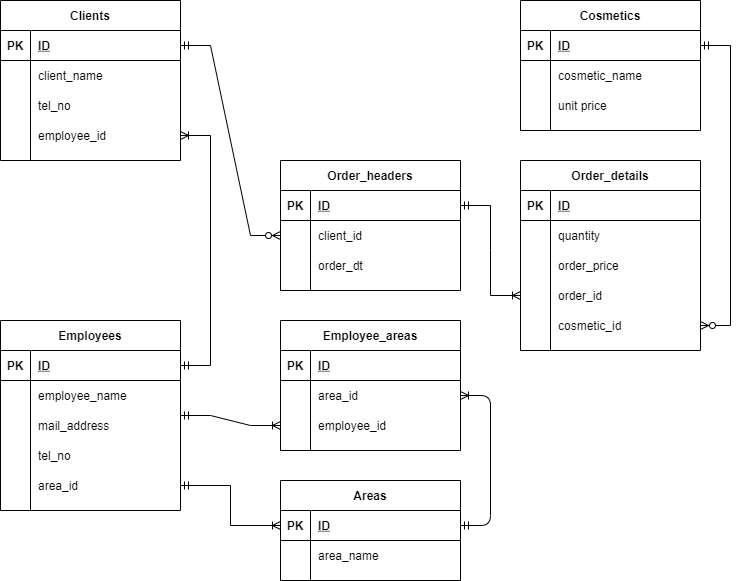

The diagram above was exported from draw.io. Its source (the exported page's mxGraphModel, read from the mxfile embedded in the PNG):
<mxGraphModel dx="990" dy="575" grid="1" gridSize="10" guides="1" tooltips="1" connect="1" arrows="1" fold="1" page="1" pageScale="1" pageWidth="1169" pageHeight="827" math="0" shadow="0">
  <root>
    <mxCell id="0" />
    <mxCell id="1" parent="0" />
    <mxCell id="2" value="Cosmetics" style="shape=table;startSize=30;container=1;collapsible=1;childLayout=tableLayout;fixedRows=1;rowLines=0;fontStyle=1;align=center;resizeLast=1;" parent="1" vertex="1">
      <mxGeometry x="560" y="40" width="180" height="130" as="geometry" />
    </mxCell>
    <mxCell id="3" value="" style="shape=partialRectangle;collapsible=0;dropTarget=0;pointerEvents=0;fillColor=none;top=0;left=0;bottom=1;right=0;points=[[0,0.5],[1,0.5]];portConstraint=eastwest;" parent="2" vertex="1">
      <mxGeometry y="30" width="180" height="30" as="geometry" />
    </mxCell>
    <mxCell id="4" value="PK" style="shape=partialRectangle;connectable=0;fillColor=none;top=0;left=0;bottom=0;right=0;fontStyle=1;overflow=hidden;" parent="3" vertex="1">
      <mxGeometry width="30" height="30" as="geometry" />
    </mxCell>
    <mxCell id="5" value="ID" style="shape=partialRectangle;connectable=0;fillColor=none;top=0;left=0;bottom=0;right=0;align=left;spacingLeft=6;fontStyle=5;overflow=hidden;" parent="3" vertex="1">
      <mxGeometry x="30" width="150" height="30" as="geometry" />
    </mxCell>
    <mxCell id="6" value="" style="shape=partialRectangle;collapsible=0;dropTarget=0;pointerEvents=0;fillColor=none;top=0;left=0;bottom=0;right=0;points=[[0,0.5],[1,0.5]];portConstraint=eastwest;" parent="2" vertex="1">
      <mxGeometry y="60" width="180" height="30" as="geometry" />
    </mxCell>
    <mxCell id="7" value="" style="shape=partialRectangle;connectable=0;fillColor=none;top=0;left=0;bottom=0;right=0;editable=1;overflow=hidden;" parent="6" vertex="1">
      <mxGeometry width="30" height="30" as="geometry" />
    </mxCell>
    <mxCell id="8" value="cosmetic_name" style="shape=partialRectangle;connectable=0;fillColor=none;top=0;left=0;bottom=0;right=0;align=left;spacingLeft=6;overflow=hidden;" parent="6" vertex="1">
      <mxGeometry x="30" width="150" height="30" as="geometry" />
    </mxCell>
    <mxCell id="9" value="" style="shape=partialRectangle;collapsible=0;dropTarget=0;pointerEvents=0;fillColor=none;top=0;left=0;bottom=0;right=0;points=[[0,0.5],[1,0.5]];portConstraint=eastwest;" parent="2" vertex="1">
      <mxGeometry y="90" width="180" height="30" as="geometry" />
    </mxCell>
    <mxCell id="10" value="" style="shape=partialRectangle;connectable=0;fillColor=none;top=0;left=0;bottom=0;right=0;editable=1;overflow=hidden;" parent="9" vertex="1">
      <mxGeometry width="30" height="30" as="geometry" />
    </mxCell>
    <mxCell id="11" value="unit price" style="shape=partialRectangle;connectable=0;fillColor=none;top=0;left=0;bottom=0;right=0;align=left;spacingLeft=6;overflow=hidden;" parent="9" vertex="1">
      <mxGeometry x="30" width="150" height="30" as="geometry" />
    </mxCell>
    <mxCell id="18" value="Order_details" style="shape=table;startSize=30;container=1;collapsible=1;childLayout=tableLayout;fixedRows=1;rowLines=0;fontStyle=1;align=center;resizeLast=1;" parent="1" vertex="1">
      <mxGeometry x="560" y="200" width="180" height="190" as="geometry" />
    </mxCell>
    <mxCell id="19" value="" style="shape=partialRectangle;collapsible=0;dropTarget=0;pointerEvents=0;fillColor=none;top=0;left=0;bottom=1;right=0;points=[[0,0.5],[1,0.5]];portConstraint=eastwest;" parent="18" vertex="1">
      <mxGeometry y="30" width="180" height="30" as="geometry" />
    </mxCell>
    <mxCell id="20" value="PK" style="shape=partialRectangle;connectable=0;fillColor=none;top=0;left=0;bottom=0;right=0;fontStyle=1;overflow=hidden;" parent="19" vertex="1">
      <mxGeometry width="30" height="30" as="geometry" />
    </mxCell>
    <mxCell id="21" value="ID" style="shape=partialRectangle;connectable=0;fillColor=none;top=0;left=0;bottom=0;right=0;align=left;spacingLeft=6;fontStyle=5;overflow=hidden;" parent="19" vertex="1">
      <mxGeometry x="30" width="150" height="30" as="geometry" />
    </mxCell>
    <mxCell id="22" value="" style="shape=partialRectangle;collapsible=0;dropTarget=0;pointerEvents=0;fillColor=none;top=0;left=0;bottom=0;right=0;points=[[0,0.5],[1,0.5]];portConstraint=eastwest;" parent="18" vertex="1">
      <mxGeometry y="60" width="180" height="30" as="geometry" />
    </mxCell>
    <mxCell id="23" value="" style="shape=partialRectangle;connectable=0;fillColor=none;top=0;left=0;bottom=0;right=0;editable=1;overflow=hidden;" parent="22" vertex="1">
      <mxGeometry width="30" height="30" as="geometry" />
    </mxCell>
    <mxCell id="24" value="quantity" style="shape=partialRectangle;connectable=0;fillColor=none;top=0;left=0;bottom=0;right=0;align=left;spacingLeft=6;overflow=hidden;" parent="22" vertex="1">
      <mxGeometry x="30" width="150" height="30" as="geometry" />
    </mxCell>
    <mxCell id="25" value="" style="shape=partialRectangle;collapsible=0;dropTarget=0;pointerEvents=0;fillColor=none;top=0;left=0;bottom=0;right=0;points=[[0,0.5],[1,0.5]];portConstraint=eastwest;" parent="18" vertex="1">
      <mxGeometry y="90" width="180" height="30" as="geometry" />
    </mxCell>
    <mxCell id="26" value="" style="shape=partialRectangle;connectable=0;fillColor=none;top=0;left=0;bottom=0;right=0;editable=1;overflow=hidden;" parent="25" vertex="1">
      <mxGeometry width="30" height="30" as="geometry" />
    </mxCell>
    <mxCell id="27" value="order_price" style="shape=partialRectangle;connectable=0;fillColor=none;top=0;left=0;bottom=0;right=0;align=left;spacingLeft=6;overflow=hidden;" parent="25" vertex="1">
      <mxGeometry x="30" width="150" height="30" as="geometry" />
    </mxCell>
    <mxCell id="98" value="" style="shape=partialRectangle;collapsible=0;dropTarget=0;pointerEvents=0;fillColor=none;top=0;left=0;bottom=0;right=0;points=[[0,0.5],[1,0.5]];portConstraint=eastwest;" parent="18" vertex="1">
      <mxGeometry y="120" width="180" height="30" as="geometry" />
    </mxCell>
    <mxCell id="99" value="" style="shape=partialRectangle;connectable=0;fillColor=none;top=0;left=0;bottom=0;right=0;editable=1;overflow=hidden;" parent="98" vertex="1">
      <mxGeometry width="30" height="30" as="geometry" />
    </mxCell>
    <mxCell id="100" value="order_id" style="shape=partialRectangle;connectable=0;fillColor=none;top=0;left=0;bottom=0;right=0;align=left;spacingLeft=6;overflow=hidden;" parent="98" vertex="1">
      <mxGeometry x="30" width="150" height="30" as="geometry" />
    </mxCell>
    <mxCell id="101" value="" style="shape=partialRectangle;collapsible=0;dropTarget=0;pointerEvents=0;fillColor=none;top=0;left=0;bottom=0;right=0;points=[[0,0.5],[1,0.5]];portConstraint=eastwest;" parent="18" vertex="1">
      <mxGeometry y="150" width="180" height="30" as="geometry" />
    </mxCell>
    <mxCell id="102" value="" style="shape=partialRectangle;connectable=0;fillColor=none;top=0;left=0;bottom=0;right=0;editable=1;overflow=hidden;" parent="101" vertex="1">
      <mxGeometry width="30" height="30" as="geometry" />
    </mxCell>
    <mxCell id="103" value="cosmetic_id" style="shape=partialRectangle;connectable=0;fillColor=none;top=0;left=0;bottom=0;right=0;align=left;spacingLeft=6;overflow=hidden;" parent="101" vertex="1">
      <mxGeometry x="30" width="150" height="30" as="geometry" />
    </mxCell>
    <mxCell id="104" style="edgeStyle=entityRelationEdgeStyle;rounded=0;orthogonalLoop=1;jettySize=auto;html=1;entryX=0;entryY=0.5;entryDx=0;entryDy=0;startArrow=ERmandOne;startFill=0;endArrow=ERoneToMany;endFill=0;exitX=1;exitY=0.5;exitDx=0;exitDy=0;" parent="1" source="36" target="98" edge="1">
      <mxGeometry relative="1" as="geometry" />
    </mxCell>
    <mxCell id="35" value="Order_headers" style="shape=table;startSize=30;container=1;collapsible=1;childLayout=tableLayout;fixedRows=1;rowLines=0;fontStyle=1;align=center;resizeLast=1;" parent="1" vertex="1">
      <mxGeometry x="320" y="200" width="180" height="130" as="geometry" />
    </mxCell>
    <mxCell id="36" value="" style="shape=partialRectangle;collapsible=0;dropTarget=0;pointerEvents=0;fillColor=none;top=0;left=0;bottom=1;right=0;points=[[0,0.5],[1,0.5]];portConstraint=eastwest;" parent="35" vertex="1">
      <mxGeometry y="30" width="180" height="30" as="geometry" />
    </mxCell>
    <mxCell id="37" value="PK" style="shape=partialRectangle;connectable=0;fillColor=none;top=0;left=0;bottom=0;right=0;fontStyle=1;overflow=hidden;" parent="36" vertex="1">
      <mxGeometry width="30" height="30" as="geometry" />
    </mxCell>
    <mxCell id="38" value="ID" style="shape=partialRectangle;connectable=0;fillColor=none;top=0;left=0;bottom=0;right=0;align=left;spacingLeft=6;fontStyle=5;overflow=hidden;" parent="36" vertex="1">
      <mxGeometry x="30" width="150" height="30" as="geometry" />
    </mxCell>
    <mxCell id="105" value="" style="shape=partialRectangle;collapsible=0;dropTarget=0;pointerEvents=0;fillColor=none;top=0;left=0;bottom=0;right=0;points=[[0,0.5],[1,0.5]];portConstraint=eastwest;" parent="35" vertex="1">
      <mxGeometry y="60" width="180" height="30" as="geometry" />
    </mxCell>
    <mxCell id="106" value="" style="shape=partialRectangle;connectable=0;fillColor=none;top=0;left=0;bottom=0;right=0;editable=1;overflow=hidden;" parent="105" vertex="1">
      <mxGeometry width="30" height="30" as="geometry" />
    </mxCell>
    <mxCell id="107" value="client_id" style="shape=partialRectangle;connectable=0;fillColor=none;top=0;left=0;bottom=0;right=0;align=left;spacingLeft=6;overflow=hidden;" parent="105" vertex="1">
      <mxGeometry x="30" width="150" height="30" as="geometry" />
    </mxCell>
    <mxCell id="39" value="" style="shape=partialRectangle;collapsible=0;dropTarget=0;pointerEvents=0;fillColor=none;top=0;left=0;bottom=0;right=0;points=[[0,0.5],[1,0.5]];portConstraint=eastwest;" parent="35" vertex="1">
      <mxGeometry y="90" width="180" height="30" as="geometry" />
    </mxCell>
    <mxCell id="40" value="" style="shape=partialRectangle;connectable=0;fillColor=none;top=0;left=0;bottom=0;right=0;editable=1;overflow=hidden;" parent="39" vertex="1">
      <mxGeometry width="30" height="30" as="geometry" />
    </mxCell>
    <mxCell id="41" value="order_dt" style="shape=partialRectangle;connectable=0;fillColor=none;top=0;left=0;bottom=0;right=0;align=left;spacingLeft=6;overflow=hidden;" parent="39" vertex="1">
      <mxGeometry x="30" width="150" height="30" as="geometry" />
    </mxCell>
    <mxCell id="45" value="Clients" style="shape=table;startSize=30;container=1;collapsible=1;childLayout=tableLayout;fixedRows=1;rowLines=0;fontStyle=1;align=center;resizeLast=1;" parent="1" vertex="1">
      <mxGeometry x="40" y="40" width="180" height="160" as="geometry" />
    </mxCell>
    <mxCell id="46" value="" style="shape=partialRectangle;collapsible=0;dropTarget=0;pointerEvents=0;fillColor=none;top=0;left=0;bottom=1;right=0;points=[[0,0.5],[1,0.5]];portConstraint=eastwest;" parent="45" vertex="1">
      <mxGeometry y="30" width="180" height="30" as="geometry" />
    </mxCell>
    <mxCell id="47" value="PK" style="shape=partialRectangle;connectable=0;fillColor=none;top=0;left=0;bottom=0;right=0;fontStyle=1;overflow=hidden;" parent="46" vertex="1">
      <mxGeometry width="30" height="30" as="geometry" />
    </mxCell>
    <mxCell id="48" value="ID" style="shape=partialRectangle;connectable=0;fillColor=none;top=0;left=0;bottom=0;right=0;align=left;spacingLeft=6;fontStyle=5;overflow=hidden;" parent="46" vertex="1">
      <mxGeometry x="30" width="150" height="30" as="geometry" />
    </mxCell>
    <mxCell id="49" value="" style="shape=partialRectangle;collapsible=0;dropTarget=0;pointerEvents=0;fillColor=none;top=0;left=0;bottom=0;right=0;points=[[0,0.5],[1,0.5]];portConstraint=eastwest;" parent="45" vertex="1">
      <mxGeometry y="60" width="180" height="30" as="geometry" />
    </mxCell>
    <mxCell id="50" value="" style="shape=partialRectangle;connectable=0;fillColor=none;top=0;left=0;bottom=0;right=0;editable=1;overflow=hidden;" parent="49" vertex="1">
      <mxGeometry width="30" height="30" as="geometry" />
    </mxCell>
    <mxCell id="51" value="client_name" style="shape=partialRectangle;connectable=0;fillColor=none;top=0;left=0;bottom=0;right=0;align=left;spacingLeft=6;overflow=hidden;" parent="49" vertex="1">
      <mxGeometry x="30" width="150" height="30" as="geometry" />
    </mxCell>
    <mxCell id="123" value="" style="shape=partialRectangle;collapsible=0;dropTarget=0;pointerEvents=0;fillColor=none;top=0;left=0;bottom=0;right=0;points=[[0,0.5],[1,0.5]];portConstraint=eastwest;" parent="45" vertex="1">
      <mxGeometry y="90" width="180" height="30" as="geometry" />
    </mxCell>
    <mxCell id="124" value="" style="shape=partialRectangle;connectable=0;fillColor=none;top=0;left=0;bottom=0;right=0;editable=1;overflow=hidden;" parent="123" vertex="1">
      <mxGeometry width="30" height="30" as="geometry" />
    </mxCell>
    <mxCell id="125" value="tel_no" style="shape=partialRectangle;connectable=0;fillColor=none;top=0;left=0;bottom=0;right=0;align=left;spacingLeft=6;overflow=hidden;" parent="123" vertex="1">
      <mxGeometry x="30" width="150" height="30" as="geometry" />
    </mxCell>
    <mxCell id="52" value="" style="shape=partialRectangle;collapsible=0;dropTarget=0;pointerEvents=0;fillColor=none;top=0;left=0;bottom=0;right=0;points=[[0,0.5],[1,0.5]];portConstraint=eastwest;" parent="45" vertex="1">
      <mxGeometry y="120" width="180" height="30" as="geometry" />
    </mxCell>
    <mxCell id="53" value="" style="shape=partialRectangle;connectable=0;fillColor=none;top=0;left=0;bottom=0;right=0;editable=1;overflow=hidden;" parent="52" vertex="1">
      <mxGeometry width="30" height="30" as="geometry" />
    </mxCell>
    <mxCell id="54" value="employee_id" style="shape=partialRectangle;connectable=0;fillColor=none;top=0;left=0;bottom=0;right=0;align=left;spacingLeft=6;overflow=hidden;" parent="52" vertex="1">
      <mxGeometry x="30" width="150" height="30" as="geometry" />
    </mxCell>
    <mxCell id="97" style="edgeStyle=entityRelationEdgeStyle;rounded=0;orthogonalLoop=1;jettySize=auto;html=1;entryX=0;entryY=0.5;entryDx=0;entryDy=0;startArrow=ERmandOne;startFill=0;endArrow=ERoneToMany;endFill=0;" parent="1" source="55" target="92" edge="1">
      <mxGeometry relative="1" as="geometry" />
    </mxCell>
    <mxCell id="55" value="Employees" style="shape=table;startSize=30;container=1;collapsible=1;childLayout=tableLayout;fixedRows=1;rowLines=0;fontStyle=1;align=center;resizeLast=1;" parent="1" vertex="1">
      <mxGeometry x="40" y="360" width="180" height="190" as="geometry" />
    </mxCell>
    <mxCell id="56" value="" style="shape=partialRectangle;collapsible=0;dropTarget=0;pointerEvents=0;fillColor=none;top=0;left=0;bottom=1;right=0;points=[[0,0.5],[1,0.5]];portConstraint=eastwest;" parent="55" vertex="1">
      <mxGeometry y="30" width="180" height="30" as="geometry" />
    </mxCell>
    <mxCell id="57" value="PK" style="shape=partialRectangle;connectable=0;fillColor=none;top=0;left=0;bottom=0;right=0;fontStyle=1;overflow=hidden;" parent="56" vertex="1">
      <mxGeometry width="30" height="30" as="geometry" />
    </mxCell>
    <mxCell id="58" value="ID" style="shape=partialRectangle;connectable=0;fillColor=none;top=0;left=0;bottom=0;right=0;align=left;spacingLeft=6;fontStyle=5;overflow=hidden;" parent="56" vertex="1">
      <mxGeometry x="30" width="150" height="30" as="geometry" />
    </mxCell>
    <mxCell id="59" value="" style="shape=partialRectangle;collapsible=0;dropTarget=0;pointerEvents=0;fillColor=none;top=0;left=0;bottom=0;right=0;points=[[0,0.5],[1,0.5]];portConstraint=eastwest;" parent="55" vertex="1">
      <mxGeometry y="60" width="180" height="30" as="geometry" />
    </mxCell>
    <mxCell id="60" value="" style="shape=partialRectangle;connectable=0;fillColor=none;top=0;left=0;bottom=0;right=0;editable=1;overflow=hidden;" parent="59" vertex="1">
      <mxGeometry width="30" height="30" as="geometry" />
    </mxCell>
    <mxCell id="61" value="employee_name" style="shape=partialRectangle;connectable=0;fillColor=none;top=0;left=0;bottom=0;right=0;align=left;spacingLeft=6;overflow=hidden;" parent="59" vertex="1">
      <mxGeometry x="30" width="150" height="30" as="geometry" />
    </mxCell>
    <mxCell id="65" value="" style="shape=partialRectangle;collapsible=0;dropTarget=0;pointerEvents=0;fillColor=none;top=0;left=0;bottom=0;right=0;points=[[0,0.5],[1,0.5]];portConstraint=eastwest;" parent="55" vertex="1">
      <mxGeometry y="90" width="180" height="30" as="geometry" />
    </mxCell>
    <mxCell id="66" value="" style="shape=partialRectangle;connectable=0;fillColor=none;top=0;left=0;bottom=0;right=0;editable=1;overflow=hidden;" parent="65" vertex="1">
      <mxGeometry width="30" height="30" as="geometry" />
    </mxCell>
    <mxCell id="67" value="mail_address" style="shape=partialRectangle;connectable=0;fillColor=none;top=0;left=0;bottom=0;right=0;align=left;spacingLeft=6;overflow=hidden;" parent="65" vertex="1">
      <mxGeometry x="30" width="150" height="30" as="geometry" />
    </mxCell>
    <mxCell id="132" value="" style="shape=partialRectangle;collapsible=0;dropTarget=0;pointerEvents=0;fillColor=none;top=0;left=0;bottom=0;right=0;points=[[0,0.5],[1,0.5]];portConstraint=eastwest;" vertex="1" parent="55">
      <mxGeometry y="120" width="180" height="30" as="geometry" />
    </mxCell>
    <mxCell id="133" value="" style="shape=partialRectangle;connectable=0;fillColor=none;top=0;left=0;bottom=0;right=0;editable=1;overflow=hidden;" vertex="1" parent="132">
      <mxGeometry width="30" height="30" as="geometry" />
    </mxCell>
    <mxCell id="134" value="tel_no" style="shape=partialRectangle;connectable=0;fillColor=none;top=0;left=0;bottom=0;right=0;align=left;spacingLeft=6;overflow=hidden;" vertex="1" parent="132">
      <mxGeometry x="30" width="150" height="30" as="geometry" />
    </mxCell>
    <mxCell id="128" value="" style="shape=partialRectangle;collapsible=0;dropTarget=0;pointerEvents=0;fillColor=none;top=0;left=0;bottom=0;right=0;points=[[0,0.5],[1,0.5]];portConstraint=eastwest;" parent="55" vertex="1">
      <mxGeometry y="150" width="180" height="30" as="geometry" />
    </mxCell>
    <mxCell id="129" value="" style="shape=partialRectangle;connectable=0;fillColor=none;top=0;left=0;bottom=0;right=0;editable=1;overflow=hidden;" parent="128" vertex="1">
      <mxGeometry width="30" height="30" as="geometry" />
    </mxCell>
    <mxCell id="130" value="area_id" style="shape=partialRectangle;connectable=0;fillColor=none;top=0;left=0;bottom=0;right=0;align=left;spacingLeft=6;overflow=hidden;" parent="128" vertex="1">
      <mxGeometry x="30" width="150" height="30" as="geometry" />
    </mxCell>
    <mxCell id="71" value="Areas" style="shape=table;startSize=30;container=1;collapsible=1;childLayout=tableLayout;fixedRows=1;rowLines=0;fontStyle=1;align=center;resizeLast=1;" parent="1" vertex="1">
      <mxGeometry x="320" y="520" width="180" height="100" as="geometry" />
    </mxCell>
    <mxCell id="72" value="" style="shape=partialRectangle;collapsible=0;dropTarget=0;pointerEvents=0;fillColor=none;top=0;left=0;bottom=1;right=0;points=[[0,0.5],[1,0.5]];portConstraint=eastwest;" parent="71" vertex="1">
      <mxGeometry y="30" width="180" height="30" as="geometry" />
    </mxCell>
    <mxCell id="73" value="PK" style="shape=partialRectangle;connectable=0;fillColor=none;top=0;left=0;bottom=0;right=0;fontStyle=1;overflow=hidden;" parent="72" vertex="1">
      <mxGeometry width="30" height="30" as="geometry" />
    </mxCell>
    <mxCell id="74" value="ID" style="shape=partialRectangle;connectable=0;fillColor=none;top=0;left=0;bottom=0;right=0;align=left;spacingLeft=6;fontStyle=5;overflow=hidden;" parent="72" vertex="1">
      <mxGeometry x="30" width="150" height="30" as="geometry" />
    </mxCell>
    <mxCell id="75" value="" style="shape=partialRectangle;collapsible=0;dropTarget=0;pointerEvents=0;fillColor=none;top=0;left=0;bottom=0;right=0;points=[[0,0.5],[1,0.5]];portConstraint=eastwest;" parent="71" vertex="1">
      <mxGeometry y="60" width="180" height="30" as="geometry" />
    </mxCell>
    <mxCell id="76" value="" style="shape=partialRectangle;connectable=0;fillColor=none;top=0;left=0;bottom=0;right=0;editable=1;overflow=hidden;" parent="75" vertex="1">
      <mxGeometry width="30" height="30" as="geometry" />
    </mxCell>
    <mxCell id="77" value="area_name" style="shape=partialRectangle;connectable=0;fillColor=none;top=0;left=0;bottom=0;right=0;align=left;spacingLeft=6;overflow=hidden;" parent="75" vertex="1">
      <mxGeometry x="30" width="150" height="30" as="geometry" />
    </mxCell>
    <mxCell id="85" value="Employee_areas" style="shape=table;startSize=30;container=1;collapsible=1;childLayout=tableLayout;fixedRows=1;rowLines=0;fontStyle=1;align=center;resizeLast=1;" parent="1" vertex="1">
      <mxGeometry x="320" y="360" width="180" height="130" as="geometry" />
    </mxCell>
    <mxCell id="86" value="" style="shape=partialRectangle;collapsible=0;dropTarget=0;pointerEvents=0;fillColor=none;top=0;left=0;bottom=1;right=0;points=[[0,0.5],[1,0.5]];portConstraint=eastwest;" parent="85" vertex="1">
      <mxGeometry y="30" width="180" height="30" as="geometry" />
    </mxCell>
    <mxCell id="87" value="PK" style="shape=partialRectangle;connectable=0;fillColor=none;top=0;left=0;bottom=0;right=0;fontStyle=1;overflow=hidden;" parent="86" vertex="1">
      <mxGeometry width="30" height="30" as="geometry" />
    </mxCell>
    <mxCell id="88" value="ID" style="shape=partialRectangle;connectable=0;fillColor=none;top=0;left=0;bottom=0;right=0;align=left;spacingLeft=6;fontStyle=5;overflow=hidden;" parent="86" vertex="1">
      <mxGeometry x="30" width="150" height="30" as="geometry" />
    </mxCell>
    <mxCell id="89" value="" style="shape=partialRectangle;collapsible=0;dropTarget=0;pointerEvents=0;fillColor=none;top=0;left=0;bottom=0;right=0;points=[[0,0.5],[1,0.5]];portConstraint=eastwest;" parent="85" vertex="1">
      <mxGeometry y="60" width="180" height="30" as="geometry" />
    </mxCell>
    <mxCell id="90" value="" style="shape=partialRectangle;connectable=0;fillColor=none;top=0;left=0;bottom=0;right=0;editable=1;overflow=hidden;" parent="89" vertex="1">
      <mxGeometry width="30" height="30" as="geometry" />
    </mxCell>
    <mxCell id="91" value="area_id" style="shape=partialRectangle;connectable=0;fillColor=none;top=0;left=0;bottom=0;right=0;align=left;spacingLeft=6;overflow=hidden;" parent="89" vertex="1">
      <mxGeometry x="30" width="150" height="30" as="geometry" />
    </mxCell>
    <mxCell id="92" value="" style="shape=partialRectangle;collapsible=0;dropTarget=0;pointerEvents=0;fillColor=none;top=0;left=0;bottom=0;right=0;points=[[0,0.5],[1,0.5]];portConstraint=eastwest;" parent="85" vertex="1">
      <mxGeometry y="90" width="180" height="30" as="geometry" />
    </mxCell>
    <mxCell id="93" value="" style="shape=partialRectangle;connectable=0;fillColor=none;top=0;left=0;bottom=0;right=0;editable=1;overflow=hidden;" parent="92" vertex="1">
      <mxGeometry width="30" height="30" as="geometry" />
    </mxCell>
    <mxCell id="94" value="employee_id" style="shape=partialRectangle;connectable=0;fillColor=none;top=0;left=0;bottom=0;right=0;align=left;spacingLeft=6;overflow=hidden;" parent="92" vertex="1">
      <mxGeometry x="30" width="150" height="30" as="geometry" />
    </mxCell>
    <mxCell id="96" value="" style="edgeStyle=entityRelationEdgeStyle;fontSize=12;html=1;endArrow=ERoneToMany;endFill=0;exitX=1;exitY=0.5;exitDx=0;exitDy=0;startArrow=ERmandOne;startFill=0;" parent="1" source="72" target="89" edge="1">
      <mxGeometry width="100" height="100" relative="1" as="geometry">
        <mxPoint x="480" y="680" as="sourcePoint" />
        <mxPoint x="500" y="760" as="targetPoint" />
      </mxGeometry>
    </mxCell>
    <mxCell id="108" style="edgeStyle=entityRelationEdgeStyle;rounded=0;orthogonalLoop=1;jettySize=auto;html=1;entryX=0;entryY=0.5;entryDx=0;entryDy=0;startArrow=ERmandOne;startFill=0;endArrow=ERzeroToMany;endFill=1;exitX=1;exitY=0.5;exitDx=0;exitDy=0;" parent="1" source="46" target="105" edge="1">
      <mxGeometry relative="1" as="geometry">
        <mxPoint x="210" y="330" as="sourcePoint" />
      </mxGeometry>
    </mxCell>
    <mxCell id="109" style="edgeStyle=entityRelationEdgeStyle;rounded=0;orthogonalLoop=1;jettySize=auto;html=1;entryX=1;entryY=0.5;entryDx=0;entryDy=0;startArrow=ERmandOne;startFill=0;endArrow=ERzeroToMany;endFill=1;" parent="1" source="3" target="101" edge="1">
      <mxGeometry relative="1" as="geometry" />
    </mxCell>
    <mxCell id="126" style="edgeStyle=entityRelationEdgeStyle;rounded=0;orthogonalLoop=1;jettySize=auto;html=1;entryX=1;entryY=0.5;entryDx=0;entryDy=0;startArrow=ERoneToMany;startFill=0;endArrow=ERmandOne;endFill=0;exitX=1;exitY=0.5;exitDx=0;exitDy=0;" parent="1" source="52" target="56" edge="1">
      <mxGeometry relative="1" as="geometry" />
    </mxCell>
    <mxCell id="135" value="" style="edgeStyle=orthogonalEdgeStyle;rounded=0;orthogonalLoop=1;jettySize=auto;html=1;startArrow=ERmandOne;startFill=0;endArrow=ERoneToMany;endFill=0;" edge="1" parent="1" source="128" target="72">
      <mxGeometry relative="1" as="geometry" />
    </mxCell>
  </root>
</mxGraphModel>